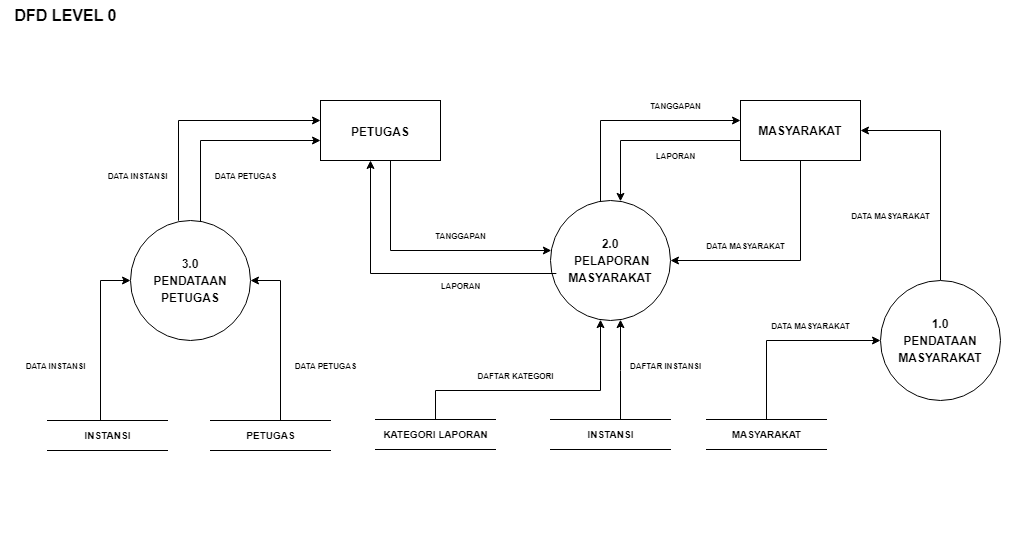

The diagram above was exported from draw.io. Its source (the exported page's mxGraphModel, read from the mxfile embedded in the PNG):
<mxGraphModel grid="1" page="1" gridSize="10" guides="1" tooltips="1" connect="1" arrows="1" fold="1" pageScale="1" pageWidth="850" pageHeight="1100" math="0" shadow="0">
  <root>
    <mxCell id="0" />
    <mxCell id="1" parent="0" />
    <mxCell id="_fthchn7E3cUIOih10VL-1" value="&lt;b&gt;PETUGAS&lt;/b&gt;" style="shape=umlActor;verticalLabelPosition=bottom;verticalAlign=top;html=1;outlineConnect=0;fontSize=14;" vertex="1" parent="1">
      <mxGeometry x="490" y="565" width="35" height="70" as="geometry" />
    </mxCell>
    <mxCell id="_fthchn7E3cUIOih10VL-4" value="&lt;b style=&quot;border-color: var(--border-color);&quot;&gt;&lt;font style=&quot;border-color: var(--border-color); font-size: 12px;&quot;&gt;MELIHAT&lt;br style=&quot;border-color: var(--border-color);&quot;&gt;LAPORAN&lt;br&gt;&lt;/font&gt;&lt;/b&gt;" style="ellipse;whiteSpace=wrap;html=1;fontSize=14;" vertex="1" parent="1">
      <mxGeometry x="750" y="380" width="190" height="80" as="geometry" />
    </mxCell>
    <mxCell id="_fthchn7E3cUIOih10VL-5" style="rounded=0;orthogonalLoop=1;jettySize=auto;html=1;fontSize=12;" edge="1" parent="1" source="_fthchn7E3cUIOih10VL-1" target="_fthchn7E3cUIOih10VL-4">
      <mxGeometry relative="1" as="geometry">
        <mxPoint x="535" y="617" as="sourcePoint" />
        <mxPoint x="775" y="708" as="targetPoint" />
      </mxGeometry>
    </mxCell>
    <mxCell id="_fthchn7E3cUIOih10VL-6" value="&lt;b style=&quot;border-color: var(--border-color);&quot;&gt;&lt;font style=&quot;border-color: var(--border-color); font-size: 12px;&quot;&gt;MEMBERI TANGGAPAN&lt;br&gt;&lt;/font&gt;&lt;/b&gt;" style="ellipse;whiteSpace=wrap;html=1;fontSize=14;" vertex="1" parent="1">
      <mxGeometry x="750" y="500" width="190" height="80" as="geometry" />
    </mxCell>
    <mxCell id="_fthchn7E3cUIOih10VL-7" style="rounded=0;orthogonalLoop=1;jettySize=auto;html=1;fontSize=12;" edge="1" parent="1" source="_fthchn7E3cUIOih10VL-1" target="_fthchn7E3cUIOih10VL-6">
      <mxGeometry relative="1" as="geometry">
        <mxPoint x="535" y="616" as="sourcePoint" />
        <mxPoint x="781" y="700" as="targetPoint" />
      </mxGeometry>
    </mxCell>
    <mxCell id="_fthchn7E3cUIOih10VL-8" value="&lt;b&gt;&lt;font style=&quot;font-size: 12px;&quot;&gt;LOGIN&lt;br&gt;&lt;/font&gt;&lt;/b&gt;" style="ellipse;whiteSpace=wrap;html=1;fontSize=14;" vertex="1" parent="1">
      <mxGeometry x="1120" y="560" width="190" height="80" as="geometry" />
    </mxCell>
    <mxCell id="_fthchn7E3cUIOih10VL-10" value="&amp;lt;&amp;lt;include&amp;gt;&amp;gt;" style="html=1;verticalAlign=bottom;labelBackgroundColor=none;endArrow=open;endFill=0;dashed=1;rounded=0;fontSize=14;" edge="1" parent="1" source="_fthchn7E3cUIOih10VL-4" target="_fthchn7E3cUIOih10VL-8">
      <mxGeometry width="160" relative="1" as="geometry">
        <mxPoint x="929" y="510" as="sourcePoint" />
        <mxPoint x="1151" y="585" as="targetPoint" />
      </mxGeometry>
    </mxCell>
    <mxCell id="_fthchn7E3cUIOih10VL-11" value="&amp;lt;&amp;lt;include&amp;gt;&amp;gt;" style="html=1;verticalAlign=bottom;labelBackgroundColor=none;endArrow=open;endFill=0;dashed=1;rounded=0;fontSize=14;" edge="1" parent="1" source="_fthchn7E3cUIOih10VL-6" target="_fthchn7E3cUIOih10VL-8">
      <mxGeometry width="160" relative="1" as="geometry">
        <mxPoint x="932" y="701" as="sourcePoint" />
        <mxPoint x="1149" y="634" as="targetPoint" />
      </mxGeometry>
    </mxCell>
    <mxCell id="Xmb5_EKIRUr3Z-lNPfE9-1" value="&lt;b style=&quot;border-color: var(--border-color);&quot;&gt;&lt;font style=&quot;border-color: var(--border-color); font-size: 12px;&quot;&gt;LOGOUT&lt;br&gt;&lt;/font&gt;&lt;/b&gt;" style="ellipse;whiteSpace=wrap;html=1;fontSize=14;" vertex="1" parent="1">
      <mxGeometry x="740" y="740" width="190" height="80" as="geometry" />
    </mxCell>
    <mxCell id="Xmb5_EKIRUr3Z-lNPfE9-2" value="&amp;lt;&amp;lt;include&amp;gt;&amp;gt;" style="html=1;verticalAlign=bottom;labelBackgroundColor=none;endArrow=open;endFill=0;dashed=1;rounded=0;fontSize=14;" edge="1" parent="1" source="Xmb5_EKIRUr3Z-lNPfE9-1" target="_fthchn7E3cUIOih10VL-8">
      <mxGeometry width="160" relative="1" as="geometry">
        <mxPoint x="950" y="610" as="sourcePoint" />
        <mxPoint x="1130" y="610" as="targetPoint" />
      </mxGeometry>
    </mxCell>
    <mxCell id="Xmb5_EKIRUr3Z-lNPfE9-3" style="rounded=0;orthogonalLoop=1;jettySize=auto;html=1;fontSize=12;" edge="1" parent="1" source="_fthchn7E3cUIOih10VL-1" target="Xmb5_EKIRUr3Z-lNPfE9-1">
      <mxGeometry relative="1" as="geometry">
        <mxPoint x="535" y="610" as="sourcePoint" />
        <mxPoint x="760" y="610" as="targetPoint" />
      </mxGeometry>
    </mxCell>
    <mxCell id="Xmb5_EKIRUr3Z-lNPfE9-4" value="&lt;b style=&quot;border-color: var(--border-color);&quot;&gt;&lt;font style=&quot;border-color: var(--border-color); font-size: 12px;&quot;&gt;VERIFIKASI &lt;br&gt;dan &lt;br&gt;VALIDASI&lt;br&gt;&lt;/font&gt;&lt;/b&gt;" style="ellipse;whiteSpace=wrap;html=1;fontSize=14;" vertex="1" parent="1">
      <mxGeometry x="740" y="620" width="190" height="80" as="geometry" />
    </mxCell>
    <mxCell id="Xmb5_EKIRUr3Z-lNPfE9-5" style="rounded=0;orthogonalLoop=1;jettySize=auto;html=1;fontSize=12;" edge="1" parent="1" source="_fthchn7E3cUIOih10VL-1" target="Xmb5_EKIRUr3Z-lNPfE9-4">
      <mxGeometry relative="1" as="geometry">
        <mxPoint x="535" y="610" as="sourcePoint" />
        <mxPoint x="760" y="610" as="targetPoint" />
      </mxGeometry>
    </mxCell>
    <mxCell id="Xmb5_EKIRUr3Z-lNPfE9-6" value="&amp;lt;&amp;lt;include&amp;gt;&amp;gt;" style="html=1;verticalAlign=bottom;labelBackgroundColor=none;endArrow=open;endFill=0;dashed=1;rounded=0;fontSize=14;" edge="1" parent="1" source="Xmb5_EKIRUr3Z-lNPfE9-4" target="_fthchn7E3cUIOih10VL-8">
      <mxGeometry width="160" relative="1" as="geometry">
        <mxPoint x="950" y="610" as="sourcePoint" />
        <mxPoint x="1130" y="610" as="targetPoint" />
      </mxGeometry>
    </mxCell>
  </root>
</mxGraphModel>